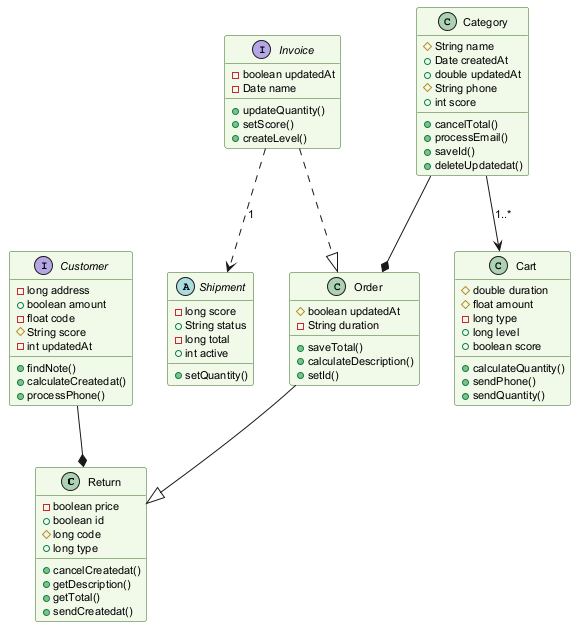

The diagram above was rendered by PlantUML. Its source (embedded in the PNG):
@startuml
skinparam backgroundColor #FFFFFF
skinparam classBackgroundColor #F1F8E9
skinparam classBorderColor #33691E
skinparam defaultFontSize 11
class Return {
  -boolean price
  +boolean id
  #long code
  +long type
  +cancelCreatedat()
  +getDescription()
  +getTotal()
  +sendCreatedat()
}
abstract class Shipment {
  -long score
  +String status
  -long total
  +int active
  +setQuantity()
}
class Cart {
  #double duration
  #float amount
  -long type
  +long level
  +boolean score
  +calculateQuantity()
  +sendPhone()
  +sendQuantity()
}
interface Invoice {
  -boolean updatedAt
  -Date name
  +updateQuantity()
  +setScore()
  +createLevel()
}
class Category {
  #String name
  +Date createdAt
  +double updatedAt
  #String phone
  +int score
  +cancelTotal()
  +processEmail()
  +saveId()
  +deleteUpdatedat()
}
interface Customer {
  -long address
  +boolean amount
  -float code
  #String score
  -int updatedAt
  +findNote()
  +calculateCreatedat()
  +processPhone()
}
class Order {
  #boolean updatedAt
  -String duration
  +saveTotal()
  +calculateDescription()
  +setId()
}
Category --> Cart : "1..*"
Category --* Order
Invoice ..|> Order
Customer --* Return
Invoice ..> Shipment : "1"
Order --|> Return
@enduml